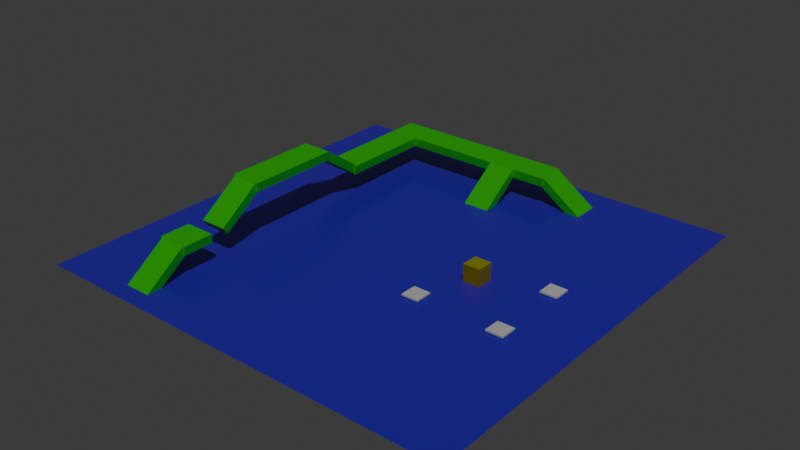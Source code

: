 # Source: scene.blend  (saved by Blender 5.0.119; exported with 4.5.12 LTS)
import bpy
from mathutils import Matrix  # noqa: F401  (used for matrix-valued properties, if any)

bpy.ops.wm.read_factory_settings(use_empty=True)
scene = bpy.context.scene
scene.name = 'Scene'

# ---- materials (node trees are filled in below, after node groups)
mat_material = bpy.data.materials.new('Material')
mat_material_013 = bpy.data.materials.new('Material.013')
mat_material_003 = bpy.data.materials.new('Material.003')
mat_material_004 = bpy.data.materials.new('Material.004')
mat_material_005 = bpy.data.materials.new('Material.005')
mat_material_006 = bpy.data.materials.new('Material.006')
mat_material_007 = bpy.data.materials.new('Material.007')
mat_material_008 = bpy.data.materials.new('Material.008')
mat_material_009 = bpy.data.materials.new('Material.009')
mat_material_010 = bpy.data.materials.new('Material.010')
mat_material_011 = bpy.data.materials.new('Material.011')
mat_material_012 = bpy.data.materials.new('Material.012')

# ---- material node trees
mat_material.use_nodes = True; mat_material.node_tree.nodes.clear()
_N = mat_material.node_tree.nodes; _L = mat_material.node_tree.links
n0 = _N.new('ShaderNodeBsdfPrincipled'); n0.name = 'Principled BSDF'; n0.location = (-200, 100)
n0.inputs[0].default_value = (0.07022, 0.01456, 0.8, 1.0)
n0.inputs[1].default_value = 0.2
n0.inputs[2].default_value = 0.3
n1 = _N.new('ShaderNodeOutputMaterial'); n1.name = 'Material Output'; n1.location = (200, 100)
_L.new(n0.outputs[0], n1.inputs[0])
n1.is_active_output = True
mat_material_013.use_nodes = True; mat_material_013.node_tree.nodes.clear()
_N = mat_material_013.node_tree.nodes; _L = mat_material_013.node_tree.links
n0 = _N.new('ShaderNodeBsdfPrincipled'); n0.name = 'Principled BSDF'; n0.location = (-200, 100)
n0.inputs[0].default_value = (1.0, 1.0, 0.0, 1.0)
n0.inputs[1].default_value = 0.6667
n0.inputs[2].default_value = 0.08527
n1 = _N.new('ShaderNodeOutputMaterial'); n1.name = 'Material Output'; n1.location = (200, 100)
_L.new(n0.outputs[0], n1.inputs[0])
n1.is_active_output = True
mat_material_003.use_nodes = True; mat_material_003.node_tree.nodes.clear()
_N = mat_material_003.node_tree.nodes; _L = mat_material_003.node_tree.links
n0 = _N.new('ShaderNodeBsdfPrincipled'); n0.name = 'Principled BSDF'; n0.location = (-200, 100)
n0.inputs[0].default_value = (0.01796, 0.8, 0.0, 1.0)
n1 = _N.new('ShaderNodeOutputMaterial'); n1.name = 'Material Output'; n1.location = (200, 100)
_L.new(n0.outputs[0], n1.inputs[0])
n1.is_active_output = True
mat_material_004.use_nodes = True; mat_material_004.node_tree.nodes.clear()
_N = mat_material_004.node_tree.nodes; _L = mat_material_004.node_tree.links
n0 = _N.new('ShaderNodeBsdfPrincipled'); n0.name = 'Principled BSDF'; n0.location = (-200, 100)
n0.inputs[0].default_value = (0.01796, 0.8, 0.0, 1.0)
n1 = _N.new('ShaderNodeOutputMaterial'); n1.name = 'Material Output'; n1.location = (200, 100)
_L.new(n0.outputs[0], n1.inputs[0])
n1.is_active_output = True
mat_material_005.use_nodes = True; mat_material_005.node_tree.nodes.clear()
_N = mat_material_005.node_tree.nodes; _L = mat_material_005.node_tree.links
n0 = _N.new('ShaderNodeBsdfPrincipled'); n0.name = 'Principled BSDF'; n0.location = (-200, 100)
n0.inputs[0].default_value = (0.01796, 0.8, 0.0, 1.0)
n1 = _N.new('ShaderNodeOutputMaterial'); n1.name = 'Material Output'; n1.location = (200, 100)
_L.new(n0.outputs[0], n1.inputs[0])
n1.is_active_output = True
mat_material_006.use_nodes = True; mat_material_006.node_tree.nodes.clear()
_N = mat_material_006.node_tree.nodes; _L = mat_material_006.node_tree.links
n0 = _N.new('ShaderNodeBsdfPrincipled'); n0.name = 'Principled BSDF'; n0.location = (-200, 100)
n0.inputs[0].default_value = (0.01796, 0.8, 0.0, 1.0)
n1 = _N.new('ShaderNodeOutputMaterial'); n1.name = 'Material Output'; n1.location = (200, 100)
_L.new(n0.outputs[0], n1.inputs[0])
n1.is_active_output = True
mat_material_007.use_nodes = True; mat_material_007.node_tree.nodes.clear()
_N = mat_material_007.node_tree.nodes; _L = mat_material_007.node_tree.links
n0 = _N.new('ShaderNodeBsdfPrincipled'); n0.name = 'Principled BSDF'; n0.location = (-200, 100)
n0.inputs[0].default_value = (0.01796, 0.8, 0.0, 1.0)
n1 = _N.new('ShaderNodeOutputMaterial'); n1.name = 'Material Output'; n1.location = (200, 100)
_L.new(n0.outputs[0], n1.inputs[0])
n1.is_active_output = True
mat_material_008.use_nodes = True; mat_material_008.node_tree.nodes.clear()
_N = mat_material_008.node_tree.nodes; _L = mat_material_008.node_tree.links
n0 = _N.new('ShaderNodeBsdfPrincipled'); n0.name = 'Principled BSDF'; n0.location = (-200, 100)
n0.inputs[0].default_value = (0.01796, 0.8, 0.0, 1.0)
n1 = _N.new('ShaderNodeOutputMaterial'); n1.name = 'Material Output'; n1.location = (200, 100)
_L.new(n0.outputs[0], n1.inputs[0])
n1.is_active_output = True
mat_material_009.use_nodes = True; mat_material_009.node_tree.nodes.clear()
_N = mat_material_009.node_tree.nodes; _L = mat_material_009.node_tree.links
n0 = _N.new('ShaderNodeBsdfPrincipled'); n0.name = 'Principled BSDF'; n0.location = (-200, 100)
n0.inputs[0].default_value = (0.01796, 0.8, 0.0, 1.0)
n1 = _N.new('ShaderNodeOutputMaterial'); n1.name = 'Material Output'; n1.location = (200, 100)
_L.new(n0.outputs[0], n1.inputs[0])
n1.is_active_output = True
mat_material_010.use_nodes = True; mat_material_010.node_tree.nodes.clear()
_N = mat_material_010.node_tree.nodes; _L = mat_material_010.node_tree.links
n0 = _N.new('ShaderNodeBsdfPrincipled'); n0.name = 'Principled BSDF'; n0.location = (-200, 100)
n0.inputs[0].default_value = (0.01796, 0.8, 0.0, 1.0)
n1 = _N.new('ShaderNodeOutputMaterial'); n1.name = 'Material Output'; n1.location = (200, 100)
_L.new(n0.outputs[0], n1.inputs[0])
n1.is_active_output = True
mat_material_011.use_nodes = True; mat_material_011.node_tree.nodes.clear()
_N = mat_material_011.node_tree.nodes; _L = mat_material_011.node_tree.links
n0 = _N.new('ShaderNodeBsdfPrincipled'); n0.name = 'Principled BSDF'; n0.location = (-200, 100)
n0.inputs[0].default_value = (0.01796, 0.8, 0.0, 1.0)
n1 = _N.new('ShaderNodeOutputMaterial'); n1.name = 'Material Output'; n1.location = (200, 100)
_L.new(n0.outputs[0], n1.inputs[0])
n1.is_active_output = True
mat_material_012.use_nodes = True; mat_material_012.node_tree.nodes.clear()
_N = mat_material_012.node_tree.nodes; _L = mat_material_012.node_tree.links
n0 = _N.new('ShaderNodeBsdfPrincipled'); n0.name = 'Principled BSDF'; n0.location = (-200, 100)
n0.inputs[0].default_value = (0.01796, 0.8, 0.0, 1.0)
n1 = _N.new('ShaderNodeOutputMaterial'); n1.name = 'Material Output'; n1.location = (200, 100)
_L.new(n0.outputs[0], n1.inputs[0])
n1.is_active_output = True

# ---- world
world_world = bpy.data.worlds.new('World'); scene.world = world_world
world_world.use_nodes = True; world_world.node_tree.nodes.clear()
_N = world_world.node_tree.nodes; _L = world_world.node_tree.links
n0 = _N.new('ShaderNodeOutputWorld'); n0.name = 'World Output'; n0.location = (200, 100)
n1 = _N.new('ShaderNodeBackground'); n1.name = 'Background'; n1.location = (-200, 100)
n1.inputs[0].default_value = (0.05088, 0.05088, 0.05088, 1.0)
_L.new(n1.outputs[0], n0.inputs[0])
n0.is_active_output = True
world_world.color = (0.05088, 0.05088, 0.05088)
world_world.sun_shadow_jitter_overblur = 0.0

# ---- lights
light_sun = bpy.data.lights.new('Sun', 'SUN')
light_sun.energy = 1.0

# ---- meshes
me_plane = bpy.data.meshes.new('Plane')
me_plane.from_pydata([(-12.5, -12.5, 0.0), (12.5, -12.5, 0.0), (-12.5, 12.5, 0.0), (12.5, 12.5, 0.0)], [], [(0, 1, 3, 2)])
_uv = me_plane.uv_layers.new(name='UVMap')
_uv.uv.foreach_set('vector', [0.0, 0.0, 1.0, 0.0, 1.0, 1.0, 0.0, 1.0])
me_plane.materials.append(mat_material)
me_plane.update()
me_cube_012 = bpy.data.meshes.new('Cube.012')
me_cube_012.from_pydata([(-0.5, -0.5, -0.5), (-0.5, -0.5, 0.5), (-0.5, 0.5, -0.5), (-0.5, 0.5, 0.5), (0.5, -0.5, -0.5), (0.5, -0.5, 0.5), (0.5, 0.5, -0.5), (0.5, 0.5, 0.5)], [], [(0, 1, 3, 2), (2, 3, 7, 6), (6, 7, 5, 4), (4, 5, 1, 0), (2, 6, 4, 0), (7, 3, 1, 5)])
_uv = me_cube_012.uv_layers.new(name='UVMap')
_uv.uv.foreach_set('vector', [0.375, 0.0, 0.625, 0.0, 0.625, 0.25, 0.375, 0.25, 0.375, 0.25, 0.625, 0.25, 0.625, 0.5, 0.375, 0.5, 0.375, 0.5, 0.625, 0.5, 0.625, 0.75, 0.375, 0.75, 0.375, 0.75, 0.625, 0.75, 0.625, 1.0, 0.375, 1.0, 0.125, 0.5, 0.375, 0.5, 0.375, 0.75, 0.125, 0.75, 0.625, 0.5, 0.875, 0.5, 0.875, 0.75, 0.625, 0.75])
me_cube_012.materials.append(mat_material_013)
me_cube_012.update()
me_cube_002 = bpy.data.meshes.new('Cube.002')
me_cube_002.from_pydata([(-0.5, -0.5, -0.5), (-0.5, -0.5, 0.5), (-0.5, 0.5, -0.5), (-0.5, 0.5, 0.5), (0.5, -0.5, -0.5), (0.5, -0.5, 0.5), (0.5, 0.5, -0.5), (0.5, 0.5, 0.5)], [], [(0, 1, 3, 2), (2, 3, 7, 6), (6, 7, 5, 4), (4, 5, 1, 0), (2, 6, 4, 0), (7, 3, 1, 5)])
_uv = me_cube_002.uv_layers.new(name='UVMap')
_uv.uv.foreach_set('vector', [0.375, 0.0, 0.625, 0.0, 0.625, 0.25, 0.375, 0.25, 0.375, 0.25, 0.625, 0.25, 0.625, 0.5, 0.375, 0.5, 0.375, 0.5, 0.625, 0.5, 0.625, 0.75, 0.375, 0.75, 0.375, 0.75, 0.625, 0.75, 0.625, 1.0, 0.375, 1.0, 0.125, 0.5, 0.375, 0.5, 0.375, 0.75, 0.125, 0.75, 0.625, 0.5, 0.875, 0.5, 0.875, 0.75, 0.625, 0.75])
me_cube_002.materials.append(mat_material_003)
me_cube_002.update()
me_cube_003 = bpy.data.meshes.new('Cube.003')
me_cube_003.from_pydata([(-0.5, -0.5, -0.5), (-0.5, -0.5, 0.5), (-0.5, 0.5, -0.5), (-0.5, 0.5, 0.5), (0.5, -0.5, -0.5), (0.5, -0.5, 0.5), (0.5, 0.5, -0.5), (0.5, 0.5, 0.5)], [], [(0, 1, 3, 2), (2, 3, 7, 6), (6, 7, 5, 4), (4, 5, 1, 0), (2, 6, 4, 0), (7, 3, 1, 5)])
_uv = me_cube_003.uv_layers.new(name='UVMap')
_uv.uv.foreach_set('vector', [0.375, 0.0, 0.625, 0.0, 0.625, 0.25, 0.375, 0.25, 0.375, 0.25, 0.625, 0.25, 0.625, 0.5, 0.375, 0.5, 0.375, 0.5, 0.625, 0.5, 0.625, 0.75, 0.375, 0.75, 0.375, 0.75, 0.625, 0.75, 0.625, 1.0, 0.375, 1.0, 0.125, 0.5, 0.375, 0.5, 0.375, 0.75, 0.125, 0.75, 0.625, 0.5, 0.875, 0.5, 0.875, 0.75, 0.625, 0.75])
me_cube_003.materials.append(mat_material_004)
me_cube_003.update()
me_cube_004 = bpy.data.meshes.new('Cube.004')
me_cube_004.from_pydata([(-0.5, -0.5, -0.5), (-0.5, -0.5, 0.5), (-0.5, 0.5, -0.5), (-0.5, 0.5, 0.5), (0.5, -0.5, -0.5), (0.5, -0.5, 0.5), (0.5, 0.5, -0.5), (0.5, 0.5, 0.5)], [], [(0, 1, 3, 2), (2, 3, 7, 6), (6, 7, 5, 4), (4, 5, 1, 0), (2, 6, 4, 0), (7, 3, 1, 5)])
_uv = me_cube_004.uv_layers.new(name='UVMap')
_uv.uv.foreach_set('vector', [0.375, 0.0, 0.625, 0.0, 0.625, 0.25, 0.375, 0.25, 0.375, 0.25, 0.625, 0.25, 0.625, 0.5, 0.375, 0.5, 0.375, 0.5, 0.625, 0.5, 0.625, 0.75, 0.375, 0.75, 0.375, 0.75, 0.625, 0.75, 0.625, 1.0, 0.375, 1.0, 0.125, 0.5, 0.375, 0.5, 0.375, 0.75, 0.125, 0.75, 0.625, 0.5, 0.875, 0.5, 0.875, 0.75, 0.625, 0.75])
me_cube_004.materials.append(mat_material_005)
me_cube_004.update()
me_cube_005 = bpy.data.meshes.new('Cube.005')
me_cube_005.from_pydata([(-0.5, -0.5, -0.5), (-0.5, -0.5, 0.5), (-0.5, 0.5, -0.5), (-0.5, 0.5, 0.5), (0.5, -0.5, -0.5), (0.5, -0.5, 0.5), (0.5, 0.5, -0.5), (0.5, 0.5, 0.5)], [], [(0, 1, 3, 2), (2, 3, 7, 6), (6, 7, 5, 4), (4, 5, 1, 0), (2, 6, 4, 0), (7, 3, 1, 5)])
_uv = me_cube_005.uv_layers.new(name='UVMap')
_uv.uv.foreach_set('vector', [0.375, 0.0, 0.625, 0.0, 0.625, 0.25, 0.375, 0.25, 0.375, 0.25, 0.625, 0.25, 0.625, 0.5, 0.375, 0.5, 0.375, 0.5, 0.625, 0.5, 0.625, 0.75, 0.375, 0.75, 0.375, 0.75, 0.625, 0.75, 0.625, 1.0, 0.375, 1.0, 0.125, 0.5, 0.375, 0.5, 0.375, 0.75, 0.125, 0.75, 0.625, 0.5, 0.875, 0.5, 0.875, 0.75, 0.625, 0.75])
me_cube_005.materials.append(mat_material_006)
me_cube_005.update()
me_cube_006 = bpy.data.meshes.new('Cube.006')
me_cube_006.from_pydata([(-0.5, -0.5, -0.5), (-0.5, -0.5, 0.5), (-0.5, 0.5, -0.5), (-0.5, 0.5, 0.5), (0.5, -0.5, -0.5), (0.5, -0.5, 0.5), (0.5, 0.5, -0.5), (0.5, 0.5, 0.5)], [], [(0, 1, 3, 2), (2, 3, 7, 6), (6, 7, 5, 4), (4, 5, 1, 0), (2, 6, 4, 0), (7, 3, 1, 5)])
_uv = me_cube_006.uv_layers.new(name='UVMap')
_uv.uv.foreach_set('vector', [0.375, 0.0, 0.625, 0.0, 0.625, 0.25, 0.375, 0.25, 0.375, 0.25, 0.625, 0.25, 0.625, 0.5, 0.375, 0.5, 0.375, 0.5, 0.625, 0.5, 0.625, 0.75, 0.375, 0.75, 0.375, 0.75, 0.625, 0.75, 0.625, 1.0, 0.375, 1.0, 0.125, 0.5, 0.375, 0.5, 0.375, 0.75, 0.125, 0.75, 0.625, 0.5, 0.875, 0.5, 0.875, 0.75, 0.625, 0.75])
me_cube_006.materials.append(mat_material_007)
me_cube_006.update()
me_cube_007 = bpy.data.meshes.new('Cube.007')
me_cube_007.from_pydata([(-0.5, -0.5, -0.5), (-0.5, -0.5, 0.5), (-0.5, 0.5, -0.5), (-0.5, 0.5, 0.5), (0.5, -0.5, -0.5), (0.5, -0.5, 0.5), (0.5, 0.5, -0.5), (0.5, 0.5, 0.5)], [], [(0, 1, 3, 2), (2, 3, 7, 6), (6, 7, 5, 4), (4, 5, 1, 0), (2, 6, 4, 0), (7, 3, 1, 5)])
_uv = me_cube_007.uv_layers.new(name='UVMap')
_uv.uv.foreach_set('vector', [0.375, 0.0, 0.625, 0.0, 0.625, 0.25, 0.375, 0.25, 0.375, 0.25, 0.625, 0.25, 0.625, 0.5, 0.375, 0.5, 0.375, 0.5, 0.625, 0.5, 0.625, 0.75, 0.375, 0.75, 0.375, 0.75, 0.625, 0.75, 0.625, 1.0, 0.375, 1.0, 0.125, 0.5, 0.375, 0.5, 0.375, 0.75, 0.125, 0.75, 0.625, 0.5, 0.875, 0.5, 0.875, 0.75, 0.625, 0.75])
me_cube_007.materials.append(mat_material_008)
me_cube_007.update()
me_cube_008 = bpy.data.meshes.new('Cube.008')
me_cube_008.from_pydata([(-0.5, -0.5, -0.5), (-0.5, -0.5, 0.5), (-0.5, 0.5, -0.5), (-0.5, 0.5, 0.5), (0.5, -0.5, -0.5), (0.5, -0.5, 0.5), (0.5, 0.5, -0.5), (0.5, 0.5, 0.5)], [], [(0, 1, 3, 2), (2, 3, 7, 6), (6, 7, 5, 4), (4, 5, 1, 0), (2, 6, 4, 0), (7, 3, 1, 5)])
_uv = me_cube_008.uv_layers.new(name='UVMap')
_uv.uv.foreach_set('vector', [0.375, 0.0, 0.625, 0.0, 0.625, 0.25, 0.375, 0.25, 0.375, 0.25, 0.625, 0.25, 0.625, 0.5, 0.375, 0.5, 0.375, 0.5, 0.625, 0.5, 0.625, 0.75, 0.375, 0.75, 0.375, 0.75, 0.625, 0.75, 0.625, 1.0, 0.375, 1.0, 0.125, 0.5, 0.375, 0.5, 0.375, 0.75, 0.125, 0.75, 0.625, 0.5, 0.875, 0.5, 0.875, 0.75, 0.625, 0.75])
me_cube_008.materials.append(mat_material_009)
me_cube_008.update()
me_cube_009 = bpy.data.meshes.new('Cube.009')
me_cube_009.from_pydata([(-0.5, -0.5, -0.5), (-0.5, -0.5, 0.5), (-0.5, 0.5, -0.5), (-0.5, 0.5, 0.5), (0.5, -0.5, -0.5), (0.5, -0.5, 0.5), (0.5, 0.5, -0.5), (0.5, 0.5, 0.5)], [], [(0, 1, 3, 2), (2, 3, 7, 6), (6, 7, 5, 4), (4, 5, 1, 0), (2, 6, 4, 0), (7, 3, 1, 5)])
_uv = me_cube_009.uv_layers.new(name='UVMap')
_uv.uv.foreach_set('vector', [0.375, 0.0, 0.625, 0.0, 0.625, 0.25, 0.375, 0.25, 0.375, 0.25, 0.625, 0.25, 0.625, 0.5, 0.375, 0.5, 0.375, 0.5, 0.625, 0.5, 0.625, 0.75, 0.375, 0.75, 0.375, 0.75, 0.625, 0.75, 0.625, 1.0, 0.375, 1.0, 0.125, 0.5, 0.375, 0.5, 0.375, 0.75, 0.125, 0.75, 0.625, 0.5, 0.875, 0.5, 0.875, 0.75, 0.625, 0.75])
me_cube_009.materials.append(mat_material_010)
me_cube_009.update()
me_cube_010 = bpy.data.meshes.new('Cube.010')
me_cube_010.from_pydata([(-0.5, -0.5, -0.5), (-0.5, -0.5, 0.5), (-0.5, 0.5, -0.5), (-0.5, 0.5, 0.5), (0.5, -0.5, -0.5), (0.5, -0.5, 0.5), (0.5, 0.5, -0.5), (0.5, 0.5, 0.5)], [], [(0, 1, 3, 2), (2, 3, 7, 6), (6, 7, 5, 4), (4, 5, 1, 0), (2, 6, 4, 0), (7, 3, 1, 5)])
_uv = me_cube_010.uv_layers.new(name='UVMap')
_uv.uv.foreach_set('vector', [0.375, 0.0, 0.625, 0.0, 0.625, 0.25, 0.375, 0.25, 0.375, 0.25, 0.625, 0.25, 0.625, 0.5, 0.375, 0.5, 0.375, 0.5, 0.625, 0.5, 0.625, 0.75, 0.375, 0.75, 0.375, 0.75, 0.625, 0.75, 0.625, 1.0, 0.375, 1.0, 0.125, 0.5, 0.375, 0.5, 0.375, 0.75, 0.125, 0.75, 0.625, 0.5, 0.875, 0.5, 0.875, 0.75, 0.625, 0.75])
me_cube_010.materials.append(mat_material_011)
me_cube_010.update()
me_cube_011 = bpy.data.meshes.new('Cube.011')
me_cube_011.from_pydata([(-0.5, -0.5, -0.5), (-0.5, -0.5, 0.5), (-0.5, 0.5, -0.5), (-0.5, 0.5, 0.5), (0.5, -0.5, -0.5), (0.5, -0.5, 0.5), (0.5, 0.5, -0.5), (0.5, 0.5, 0.5)], [], [(0, 1, 3, 2), (2, 3, 7, 6), (6, 7, 5, 4), (4, 5, 1, 0), (2, 6, 4, 0), (7, 3, 1, 5)])
_uv = me_cube_011.uv_layers.new(name='UVMap')
_uv.uv.foreach_set('vector', [0.375, 0.0, 0.625, 0.0, 0.625, 0.25, 0.375, 0.25, 0.375, 0.25, 0.625, 0.25, 0.625, 0.5, 0.375, 0.5, 0.375, 0.5, 0.625, 0.5, 0.625, 0.75, 0.375, 0.75, 0.375, 0.75, 0.625, 0.75, 0.625, 1.0, 0.375, 1.0, 0.125, 0.5, 0.375, 0.5, 0.375, 0.75, 0.125, 0.75, 0.625, 0.5, 0.875, 0.5, 0.875, 0.75, 0.625, 0.75])
me_cube_011.materials.append(mat_material_012)
me_cube_011.update()
me_cube = bpy.data.meshes.new('Cube')
me_cube.from_pydata([(-0.5, -0.5, -0.5), (-0.5, -0.5, 0.5), (-0.5, 0.5, -0.5), (-0.5, 0.5, 0.5), (0.5, -0.5, -0.5), (0.5, -0.5, 0.5), (0.5, 0.5, -0.5), (0.5, 0.5, 0.5)], [], [(0, 1, 3, 2), (2, 3, 7, 6), (6, 7, 5, 4), (4, 5, 1, 0), (2, 6, 4, 0), (7, 3, 1, 5)])
_uv = me_cube.uv_layers.new(name='UVMap')
_uv.uv.foreach_set('vector', [0.375, 0.0, 0.625, 0.0, 0.625, 0.25, 0.375, 0.25, 0.375, 0.25, 0.625, 0.25, 0.625, 0.5, 0.375, 0.5, 0.375, 0.5, 0.625, 0.5, 0.625, 0.75, 0.375, 0.75, 0.375, 0.75, 0.625, 0.75, 0.625, 1.0, 0.375, 1.0, 0.125, 0.5, 0.375, 0.5, 0.375, 0.75, 0.125, 0.75, 0.625, 0.5, 0.875, 0.5, 0.875, 0.75, 0.625, 0.75])
me_cube.update()
me_cube_001 = bpy.data.meshes.new('Cube.001')
me_cube_001.from_pydata([(-0.5, -0.5, -0.5), (-0.5, -0.5, 0.5), (-0.5, 0.5, -0.5), (-0.5, 0.5, 0.5), (0.5, -0.5, -0.5), (0.5, -0.5, 0.5), (0.5, 0.5, -0.5), (0.5, 0.5, 0.5)], [], [(0, 1, 3, 2), (2, 3, 7, 6), (6, 7, 5, 4), (4, 5, 1, 0), (2, 6, 4, 0), (7, 3, 1, 5)])
_uv = me_cube_001.uv_layers.new(name='UVMap')
_uv.uv.foreach_set('vector', [0.375, 0.0, 0.625, 0.0, 0.625, 0.25, 0.375, 0.25, 0.375, 0.25, 0.625, 0.25, 0.625, 0.5, 0.375, 0.5, 0.375, 0.5, 0.625, 0.5, 0.625, 0.75, 0.375, 0.75, 0.375, 0.75, 0.625, 0.75, 0.625, 1.0, 0.375, 1.0, 0.125, 0.5, 0.375, 0.5, 0.375, 0.75, 0.125, 0.75, 0.625, 0.5, 0.875, 0.5, 0.875, 0.75, 0.625, 0.75])
me_cube_001.update()
me_cube_013 = bpy.data.meshes.new('Cube.013')
me_cube_013.from_pydata([(-0.5, -0.5, -0.5), (-0.5, -0.5, 0.5), (-0.5, 0.5, -0.5), (-0.5, 0.5, 0.5), (0.5, -0.5, -0.5), (0.5, -0.5, 0.5), (0.5, 0.5, -0.5), (0.5, 0.5, 0.5)], [], [(0, 1, 3, 2), (2, 3, 7, 6), (6, 7, 5, 4), (4, 5, 1, 0), (2, 6, 4, 0), (7, 3, 1, 5)])
_uv = me_cube_013.uv_layers.new(name='UVMap')
_uv.uv.foreach_set('vector', [0.375, 0.0, 0.625, 0.0, 0.625, 0.25, 0.375, 0.25, 0.375, 0.25, 0.625, 0.25, 0.625, 0.5, 0.375, 0.5, 0.375, 0.5, 0.625, 0.5, 0.625, 0.75, 0.375, 0.75, 0.375, 0.75, 0.625, 0.75, 0.625, 1.0, 0.375, 1.0, 0.125, 0.5, 0.375, 0.5, 0.375, 0.75, 0.125, 0.75, 0.625, 0.5, 0.875, 0.5, 0.875, 0.75, 0.625, 0.75])
me_cube_013.update()

# ---- objects
ob_plane = bpy.data.objects.new('Plane', me_plane)
ob_sun = bpy.data.objects.new('Sun', light_sun)
ob_cube_010 = bpy.data.objects.new('Cube.010', me_cube_012)
ob_cube = bpy.data.objects.new('Cube', me_cube_002)
ob_cube_001 = bpy.data.objects.new('Cube.001', me_cube_003)
ob_cube_002 = bpy.data.objects.new('Cube.002', me_cube_004)
ob_cube_003 = bpy.data.objects.new('Cube.003', me_cube_005)
ob_cube_004 = bpy.data.objects.new('Cube.004', me_cube_006)
ob_cube_005 = bpy.data.objects.new('Cube.005', me_cube_007)
ob_cube_006 = bpy.data.objects.new('Cube.006', me_cube_008)
ob_cube_007 = bpy.data.objects.new('Cube.007', me_cube_009)
ob_cube_008 = bpy.data.objects.new('Cube.008', me_cube_010)
ob_cube_009 = bpy.data.objects.new('Cube.009', me_cube_011)
ob_checkpoint = bpy.data.objects.new('Checkpoint', me_cube)
ob_checkpoint_001 = bpy.data.objects.new('Checkpoint.001', me_cube_001)
ob_checkpoint_002 = bpy.data.objects.new('Checkpoint.002', me_cube_013)

# ---- transforms, parenting, visibility, modifiers, constraints
ob_plane.location = (0.0, 0.0, 0.0)
ob_sun.location = (0.0, 0.0, 0.0)
ob_sun.rotation_euler = (0.384, 0.3665, 0.0)
ob_cube_010.location = (5.0, 0.0, 0.5)
ob_cube.location = (0.0, 8.05, 0.65)
ob_cube.rotation_euler = (0.6109, 0.0, 0.0)
ob_cube.delta_scale = (1.56, 3.0, 0.5)
ob_cube_001.location = (0.0, 10.02, 1.46)
ob_cube_001.scale = (3.5, 0.6, 1.0)
ob_cube_001.delta_scale = (1.56, 3.0, 0.5)
ob_cube_002.location = (3.806, 10.05, 0.65)
ob_cube_002.rotation_euler = (0.6109, 0.0, 1.571)
ob_cube_002.delta_scale = (1.56, 3.0, 0.5)
ob_cube_003.location = (-5.46, 10.02, 1.46)
ob_cube_003.scale = (3.5, 0.6, 1.0)
ob_cube_003.delta_scale = (1.56, 3.0, 0.5)
ob_cube_004.location = (-7.299, 6.391, 1.46)
ob_cube_004.rotation_euler = (0.0, 0.0, 1.571)
ob_cube_004.scale = (3.5, 0.6, 1.0)
ob_cube_004.delta_scale = (1.56, 3.0, 0.5)
ob_cube_005.location = (-7.258, 2.561, 2.323)
ob_cube_005.rotation_euler = (-0.6109, 0.0, 0.0)
ob_cube_005.delta_scale = (1.56, 3.0, 0.5)
ob_cube_006.location = (-7.299, -1.211, 3.108)
ob_cube_006.rotation_euler = (0.0, 0.0, 1.571)
ob_cube_006.scale = (3.5, 0.6, 1.0)
ob_cube_006.delta_scale = (1.56, 3.0, 0.5)
ob_cube_007.location = (-7.289, -10.12, 0.6374)
ob_cube_007.rotation_euler = (0.6109, 0.0, 0.0)
ob_cube_007.delta_scale = (1.56, 3.0, 0.5)
ob_cube_008.location = (-7.289, -5.002, 2.291)
ob_cube_008.rotation_euler = (0.6109, 0.0, 0.0)
ob_cube_008.delta_scale = (1.56, 3.0, 0.5)
ob_cube_009.location = (-7.299, -8.133, 1.459)
ob_cube_009.rotation_euler = (0.0, 0.0, 1.571)
ob_cube_009.scale = (1.155, 0.6, 1.0)
ob_cube_009.delta_scale = (1.56, 3.0, 0.5)
ob_checkpoint.location = (3.602, -3.113, 0.1)
ob_checkpoint.delta_scale = (1.0, 1.0, 0.1)
ob_checkpoint_001.location = (8.621, -3.113, 0.1)
ob_checkpoint_001.delta_scale = (1.0, 1.0, 0.1)
ob_checkpoint_002.location = (8.621, 1.418, 0.1)
ob_checkpoint_002.delta_scale = (1.0, 1.0, 0.1)

# ---- collection membership
scene.collection.objects.link(ob_plane)
scene.collection.objects.link(ob_sun)
scene.collection.objects.link(ob_cube_010)
scene.collection.objects.link(ob_cube)
scene.collection.objects.link(ob_cube_001)
scene.collection.objects.link(ob_cube_002)
scene.collection.objects.link(ob_cube_003)
scene.collection.objects.link(ob_cube_004)
scene.collection.objects.link(ob_cube_005)
scene.collection.objects.link(ob_cube_006)
scene.collection.objects.link(ob_cube_007)
scene.collection.objects.link(ob_cube_008)
scene.collection.objects.link(ob_cube_009)
scene.collection.objects.link(ob_checkpoint)
scene.collection.objects.link(ob_checkpoint_001)
scene.collection.objects.link(ob_checkpoint_002)

# ---- scene / render settings (as saved in the file)
scene.frame_start = 1; scene.frame_end = 250; scene.frame_set(0)
scene.render.engine = 'BLENDER_EEVEE_NEXT'
scene.render.bake_bias = 0.0
scene.render.bake_samples = 0
scene.cycles.sampling_pattern = 'TABULATED_SOBOL'
scene.eevee.use_volume_custom_range = False
bpy.context.view_layer.update()

# ---- added for rendering (the .blend has no active camera): camera
cam_auto = bpy.data.cameras.new('AutoCamera')
cam_auto.lens = 50.0
cam_auto.sensor_width = 36.0
cam_auto.clip_end = 1000.0
ob_auto_camera = bpy.data.objects.new('AutoCamera', cam_auto)
scene.collection.objects.link(ob_auto_camera)
ob_auto_camera.location = (32.9016, -39.4819, 27.8014)
ob_auto_camera.rotation_euler = (1.09748, -7.21219e-08, 0.694738)
scene.camera = ob_auto_camera
bpy.context.view_layer.update()
